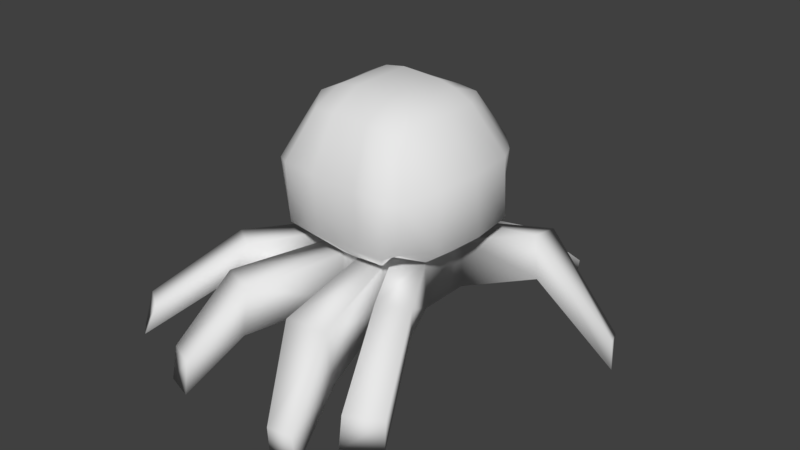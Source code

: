 # Source: Octopus.blend  (saved by Blender 2.81.16; exported with 4.5.12 LTS)
import bpy
from mathutils import Matrix  # noqa: F401  (used for matrix-valued properties, if any)

bpy.ops.wm.read_factory_settings(use_empty=True)
scene = bpy.context.scene
scene.name = 'Scene'

# ---- collections
col_collection_1 = bpy.data.collections.new('Collection 1'); scene.collection.children.link(col_collection_1)

# ---- materials (node trees are filled in below, after node groups)
mat_material = bpy.data.materials.new('Material')
mat_material.alpha_threshold = 0.0
mat_material.use_transparent_shadow = False
mat_material.roughness = 0.5
mat_material.line_color = (0.0, 0.0, 0.0, 1.0)

# ---- material node trees

# ---- world
world_world = bpy.data.worlds.new('World'); scene.world = world_world
world_world.color = (0.05088, 0.05088, 0.05088)
world_world.use_sun_shadow = False
world_world.sun_shadow_jitter_overblur = 0.0
world_world.cycles.sampling_method = 'MANUAL'

# ---- meshes
me_cube = bpy.data.meshes.new('Cube')
me_cube.from_pydata([(1.125, -1.2, 0.2627), (-0.873, -0.9665, 0.2962), (-0.9702, 1.632, 0.3277), (1.296, 1.465, 0.2921), (1.587, -1.463, 3.352), (-1.433, -1.355, 3.336), (-1.326, 1.663, 3.451), (1.694, 1.556, 3.435), (2.011, -1.944, 0.9334), (-1.762, -1.761, 0.9602), (-1.524, 2.026, 1.133), (2.191, 1.836, 1.037), (1.315, -1.38, -1.225), (-1.21, -1.217, -1.189), (1.331, 1.575, -1.124), (-1.104, 1.802, -1.112), (1.927, 0.1291, 0.1531), (-1.756, 0.2592, 0.1733), (1.805, 0.03429, 3.762), (-1.551, 0.1529, 3.78), (2.813, -0.01761, 0.896), (-2.352, 0.1648, 0.9243), (1.783, 0.1703, -1.164), (-1.791, 0.2966, -1.145), (-0.1565, -1.551, 0.1161), (-0.02877, 1.878, 0.2102), (-0.3793, -1.568, 3.727), (-0.2602, 1.787, 3.82), (-0.09285, 2.511, 0.9789), (-0.2648, -2.335, 0.8459), (-0.1661, -1.617, -1.205), (-0.02729, 2.123, -1.102), (-0.342, 0.2454, -1.153), (-0.3178, 0.09724, 4.212), (1.789, 0.6655, 0.2368), (-1.515, 1.079, 0.2459), (1.835, 0.8724, 3.807), (-1.521, 0.991, 3.825), (2.722, 1.198, 0.93), (-2.125, 1.37, 0.9566), (1.802, 0.7068, -1.15), (-1.653, 1.132, -1.122), (-0.3122, 1.084, -1.13), (-0.288, 0.936, 4.235), (1.759, -0.7048, 0.1308), (-1.597, -0.5863, 0.1492), (1.775, -0.8051, 3.761), (-1.581, -0.6865, 3.779), (2.636, -1.224, 0.8634), (-2.211, -1.053, 0.89), (1.753, -0.6684, -1.187), (-1.73, -0.5454, -1.168), (-0.3475, -0.7415, 4.189), (-0.3717, -0.5934, -1.176), (1.203, 1.751, 0.2012), (1.347, 1.732, 3.752), (1.884, 2.29, 0.9647), (1.1, 1.832, -1.115), (1.266, 0.1886, -1.162), (1.072, -1.491, 0.1122), (1.228, -1.623, 3.66), (1.701, -2.308, 0.8384), (1.102, -1.417, -1.205), (1.289, 0.04509, 4.035), (1.319, 0.8836, 4.066), (1.295, 1.027, -1.139), (1.236, -0.6502, -1.185), (1.259, -0.7939, 4.02), (-0.9084, -1.343, 0.1252), (-0.9788, -1.546, 3.692), (-1.273, -2.224, 0.8552), (-0.9337, -1.439, -1.197), (-0.9176, 0.1214, 4.107), (-0.9488, 1.857, 0.2138), (-0.8597, 1.809, 3.793), (-1.078, 2.465, 1.003), (-0.9108, 2.059, -1.1), (-0.995, 0.2685, -1.149), (-0.9385, 1.106, -1.126), (-0.8878, 0.96, 4.136), (-0.9473, -0.7175, 4.09), (-1.002, -0.5711, -1.172), (0.3061, -1.554, 0.1156), (0.6671, -1.607, 3.716), (1.003, -2.357, 0.8413), (0.3095, -1.508, -1.203), (0.7285, 0.05947, 4.165), (0.7582, 0.8982, 4.19), (0.6987, -0.7794, 4.144), (0.3837, 1.84, 0.2089), (0.7862, 1.748, 3.809), (1.178, 2.425, 0.9726), (0.312, 2.009, -1.105), (0.7044, 0.2064, -1.157), (0.7342, 1.045, -1.134), (0.6747, -0.6323, -1.18), (3.04, 2.171, 0.1521), (2.876, 3.281, -0.1478), (3.297, 1.927, -0.9302), (3.041, 2.963, -1.234), (1.981, -2.974, -0.7749), (1.952, -2.831, 0.008598), (2.712, -2.39, -0.03162), (2.679, -2.404, -0.8148), (-2.118, -2.972, 0.2546), (-2.354, -3.354, -0.6848), (-2.792, -2.532, 0.2465), (-2.988, -2.623, -0.7033), (-3.257, 3.071, -0.1329), (-2.666, 3.884, -0.1441), (-3.433, 2.676, -1.017), (-2.483, 3.623, -1.096), (-1.097, 4.056, -0.8453), (-0.2518, 4.101, -0.8479), (-1.039, 4.313, -1.716), (-0.2453, 4.42, -1.717), (0.9699, 4.207, -0.9572), (1.823, 4.071, -0.8288), (1.023, 4.444, -2.117), (1.819, 4.145, -1.996), (-0.8714, -4.176, -0.05109), (-0.8838, -4.34, -1.26), (-1.856, -3.791, -0.03601), (-1.899, -4.012, -1.246), (1.729, -4.221, -0.149), (1.808, -4.094, -1.601), (0.6582, -4.394, -0.1452), (0.6736, -4.33, -1.599), (5.12, 2.853, -2.523), (4.81, 3.601, -2.79), (5.269, 2.66, -3.237), (4.876, 3.324, -3.499), (2.883, -5.143, -2.33), (2.85, -4.982, -1.45), (3.705, -4.486, -1.495), (3.668, -4.502, -2.375), (-3.188, -5.114, -0.955), (-3.359, -5.393, -1.705), (-3.81, -4.709, -0.9624), (-4.038, -4.867, -1.957), (-4.553, 4.199, -2.429), (-4.345, 4.768, -2.62), (-4.678, 4.06, -2.956), (-4.257, 4.615, -3.164), (-1.172, 5.81, -2.094), (-0.5905, 5.841, -2.096), (-1.132, 5.987, -2.693), (-0.586, 6.06, -2.693), (1.886, 5.904, -2.396), (2.29, 5.838, -2.401), (1.826, 6.034, -2.933), (2.203, 5.891, -2.94), (-1.493, -5.652, -1.597), (-1.502, -5.772, -2.482), (-2.214, -5.37, -1.586), (-2.245, -5.533, -2.472), (2.113, -5.812, -1.914), (2.161, -5.735, -2.793), (1.464, -5.917, -1.911), (1.474, -5.878, -2.792), (2.071, -2.021, 2.279), (-1.917, -1.848, 2.288), (-1.71, 2.148, 2.458), (2.242, 1.971, 2.389), (2.691, -0.008038, 2.496), (-2.353, 0.1701, 2.523), (-0.2415, 2.52, 2.579), (-0.4133, -2.322, 2.446), (2.649, 1.205, 2.541), (-2.194, 1.376, 2.568), (-2.28, -1.045, 2.501), (2.563, -1.216, 2.475), (1.683, -2.335, 2.405), (1.862, 2.351, 2.534), (-1.182, 2.502, 2.58), (-1.368, -2.241, 2.433), (1.117, 2.445, 2.569), (0.9436, -2.357, 2.437)], [], [(68, 1, 13, 71), (79, 74, 6, 37), (175, 69, 5, 161), (169, 37, 6, 162), (173, 55, 7, 163), (38, 34, 3, 11), (168, 38, 11, 163), (54, 56, 11, 3), (35, 39, 10, 2), (68, 70, 9, 1), (78, 41, 15, 76), (54, 3, 14, 57), (15, 41, 110, 111), (50, 44, 102, 103), (34, 16, 22, 40), (45, 17, 23, 51), (81, 51, 23, 77), (45, 49, 21, 17), (171, 48, 20, 164), (48, 44, 16, 20), (170, 47, 19, 165), (80, 72, 19, 47), (88, 86, 33, 52), (76, 73, 112, 114), (95, 53, 32, 93), (94, 42, 31, 92), (73, 75, 28, 25), (174, 74, 27, 166), (82, 84, 29, 24), (177, 83, 26, 167), (87, 90, 27, 43), (82, 24, 30, 85), (86, 87, 43, 33), (40, 14, 99, 98), (17, 35, 41, 23), (77, 23, 41, 78), (17, 21, 39, 35), (164, 20, 38, 168), (20, 16, 34, 38), (165, 19, 37, 169), (72, 79, 37, 19), (93, 32, 42, 94), (85, 30, 53, 95), (69, 80, 47, 5), (161, 5, 47, 170), (8, 0, 44, 48), (160, 8, 48, 171), (1, 9, 49, 45), (71, 13, 51, 81), (1, 45, 106, 104), (16, 44, 50, 22), (4, 46, 67, 60), (12, 62, 66, 50), (22, 58, 65, 40), (18, 36, 64, 63), (0, 59, 62, 12), (36, 7, 55, 64), (160, 4, 60, 172), (0, 8, 61, 59), (40, 65, 57, 14), (50, 66, 58, 22), (46, 18, 63, 67), (57, 92, 118, 119), (89, 91, 56, 54), (176, 90, 55, 173), (30, 71, 81, 53), (26, 52, 80, 69), (33, 43, 79, 72), (32, 77, 78, 42), (162, 6, 74, 174), (2, 10, 75, 73), (2, 73, 76, 15), (52, 33, 72, 80), (53, 81, 77, 32), (42, 78, 76, 31), (24, 29, 70, 68), (167, 26, 69, 175), (43, 27, 74, 79), (30, 24, 120, 121), (83, 88, 52, 26), (166, 27, 90, 176), (25, 28, 91, 89), (60, 67, 88, 83), (62, 85, 95, 66), (58, 93, 94, 65), (63, 64, 87, 86), (59, 82, 126, 124), (64, 55, 90, 87), (172, 60, 83, 177), (59, 61, 84, 82), (65, 94, 92, 57), (66, 95, 93, 58), (67, 63, 86, 88), (99, 97, 129, 131), (34, 40, 98, 96), (14, 3, 97, 99), (3, 34, 96, 97), (117, 119, 151, 149), (12, 50, 103, 100), (44, 0, 101, 102), (0, 12, 100, 101), (98, 99, 131, 130), (13, 1, 104, 105), (51, 13, 105, 107), (45, 51, 107, 106), (119, 118, 150, 151), (41, 35, 108, 110), (2, 15, 111, 109), (35, 2, 109, 108), (110, 108, 140, 142), (31, 76, 114, 115), (73, 25, 113, 112), (25, 31, 115, 113), (97, 96, 128, 129), (54, 57, 119, 117), (92, 89, 116, 118), (89, 54, 117, 116), (116, 117, 149, 148), (24, 68, 122, 120), (68, 71, 123, 122), (71, 30, 121, 123), (109, 111, 143, 141), (85, 62, 125, 127), (82, 85, 127, 126), (62, 59, 124, 125), (25, 89, 92, 31), (129, 128, 130, 131), (134, 133, 132, 135), (136, 138, 139, 137), (140, 141, 143, 142), (144, 145, 147, 146), (148, 149, 151, 150), (152, 154, 155, 153), (156, 158, 159, 157), (125, 124, 156, 157), (105, 104, 136, 137), (118, 116, 148, 150), (96, 98, 130, 128), (124, 126, 158, 156), (104, 106, 138, 136), (127, 125, 157, 159), (107, 105, 137, 139), (112, 113, 145, 144), (126, 127, 159, 158), (106, 107, 139, 138), (115, 114, 146, 147), (113, 115, 147, 145), (121, 120, 152, 153), (101, 100, 132, 133), (114, 112, 144, 146), (120, 122, 154, 152), (102, 101, 133, 134), (123, 121, 153, 155), (100, 103, 135, 132), (108, 109, 141, 140), (122, 123, 155, 154), (103, 102, 134, 135), (111, 110, 142, 143), (61, 172, 177, 84), (28, 166, 176, 91), (29, 167, 175, 70), (10, 162, 174, 75), (91, 176, 173, 56), (8, 160, 172, 61), (4, 160, 171, 46), (9, 161, 170, 49), (21, 165, 169, 39), (18, 164, 168, 36), (84, 177, 167, 29), (75, 174, 166, 28), (49, 170, 165, 21), (46, 171, 164, 18), (36, 168, 163, 7), (56, 173, 163, 11), (39, 169, 162, 10), (70, 175, 161, 9)])
me_cube.polygons.foreach_set('use_smooth', [True] * 176)
me_cube.materials.append(mat_material)
me_cube.use_remesh_preserve_volume = False
me_cube.use_remesh_preserve_attributes = False
me_cube.use_mirror_vertex_groups = False
me_cube.update()

# ---- objects
ob_cube = bpy.data.objects.new('Cube', me_cube)

# ---- transforms, parenting, visibility, modifiers, constraints
ob_cube.location = (0.0, 0.0, 0.032)
ob_cube.scale = (0.03125, 0.03125, 0.03125)
ob_cube.lock_rotations_4d = False
ob_cube.empty_display_type = 'ARROWS'
ob_cube.lineart.crease_threshold = 0.0

# ---- collection membership
col_collection_1.objects.link(ob_cube)

# ---- scene / render settings (as saved in the file)
scene.frame_start = 1; scene.frame_end = 250; scene.frame_set(1)
scene.render.engine = 'BLENDER_EEVEE_NEXT'
scene.render.resolution_percentage = 50
scene.render.dither_intensity = 0.0
scene.cycles.use_denoising = False
scene.cycles.samples = 128
scene.cycles.sampling_pattern = 'TABULATED_SOBOL'
scene.cycles.use_adaptive_sampling = False
scene.cycles.use_light_tree = False
scene.cycles.blur_glossy = 0.0
scene.cycles.sample_clamp_indirect = 0.0
scene.view_settings.view_transform = 'Standard'
bpy.context.view_layer.update()

# ---- added for rendering (the .blend has no active camera and no usable light): camera, sun
cam_auto = bpy.data.cameras.new('AutoCamera')
cam_auto.lens = 50.0
cam_auto.sensor_width = 36.0
cam_auto.clip_end = 1000.0
ob_auto_camera = bpy.data.objects.new('AutoCamera', cam_auto)
scene.collection.objects.link(ob_auto_camera)
ob_auto_camera.location = (0.511873, -0.600928, 0.44561)
ob_auto_camera.rotation_euler = (1.09748, -7.21219e-08, 0.694738)
scene.camera = ob_auto_camera
light_auto_sun = bpy.data.lights.new('AutoSun', 'SUN')
light_auto_sun.energy = 3.0
light_auto_sun.angle = 0.0523599
ob_auto_sun = bpy.data.objects.new('AutoSun', light_auto_sun)
scene.collection.objects.link(ob_auto_sun)
ob_auto_sun.rotation_euler = (0.872665, 0.174533, 0.523599)
bpy.context.view_layer.update()
